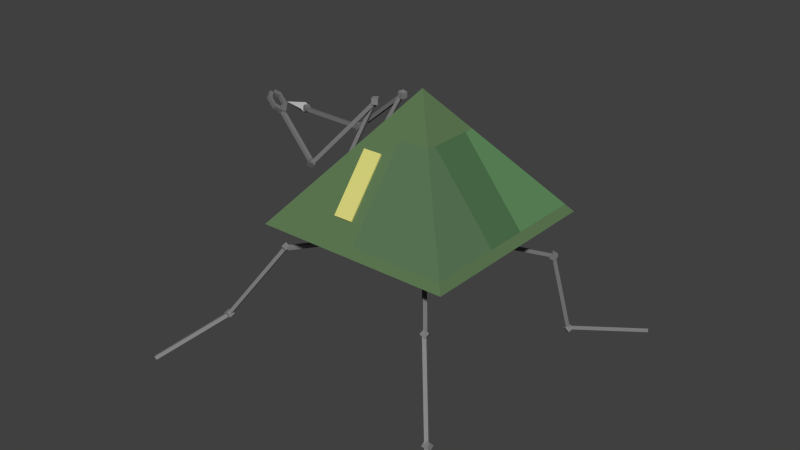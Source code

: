 # Source: bot2.blend  (saved by Blender 2.69.0; exported with 4.5.12 LTS)
import bpy
from mathutils import Matrix  # noqa: F401  (used for matrix-valued properties, if any)

bpy.ops.wm.read_factory_settings(use_empty=True)
scene = bpy.context.scene
scene.name = 'Scene'

# ---- collections
col_collection_1 = bpy.data.collections.new('Collection 1'); scene.collection.children.link(col_collection_1)

# ---- materials (node trees are filled in below, after node groups)
mat_material_026 = bpy.data.materials.new('Material.026')
mat_material_026.alpha_threshold = 0.0
mat_material_026.use_transparent_shadow = False
mat_material_026.diffuse_color = (0.3108, 0.3108, 0.3108, 1.0)
mat_material_026.roughness = 0.5
mat_material_026.line_color = (0.0, 0.0, 0.0, 1.0)
mat_material_040 = bpy.data.materials.new('Material.040')
mat_material_040.alpha_threshold = 0.0
mat_material_040.use_transparent_shadow = False
mat_material_040.diffuse_color = (0.281, 0.281, 0.281, 1.0)
mat_material_040.roughness = 0.5
mat_material_040.line_color = (0.0, 0.0, 0.0, 1.0)
mat_material_041 = bpy.data.materials.new('Material.041')
mat_material_041.alpha_threshold = 0.0
mat_material_041.use_transparent_shadow = False
mat_material_041.diffuse_color = (0.2462, 0.2462, 0.2462, 1.0)
mat_material_041.roughness = 0.5
mat_material_041.line_color = (0.0, 0.0, 0.0, 1.0)
mat_material_034 = bpy.data.materials.new('Material.034')
mat_material_034.alpha_threshold = 0.0
mat_material_034.use_transparent_shadow = False
mat_material_034.diffuse_color = (0.2019, 0.2019, 0.2019, 1.0)
mat_material_034.roughness = 0.5
mat_material_034.line_color = (0.0, 0.0, 0.0, 1.0)
mat_material_035 = bpy.data.materials.new('Material.035')
mat_material_035.alpha_threshold = 0.0
mat_material_035.use_transparent_shadow = False
mat_material_035.diffuse_color = (0.2203, 0.2203, 0.2203, 1.0)
mat_material_035.roughness = 0.5
mat_material_035.line_color = (0.0, 0.0, 0.0, 1.0)
mat_material_036 = bpy.data.materials.new('Material.036')
mat_material_036.alpha_threshold = 0.0
mat_material_036.use_transparent_shadow = False
mat_material_036.diffuse_color = (0.1902, 0.1902, 0.1902, 1.0)
mat_material_036.roughness = 0.5
mat_material_036.line_color = (0.0, 0.0, 0.0, 1.0)
mat_material_037 = bpy.data.materials.new('Material.037')
mat_material_037.alpha_threshold = 0.0
mat_material_037.use_transparent_shadow = False
mat_material_037.diffuse_color = (0.2396, 0.2396, 0.2396, 1.0)
mat_material_037.roughness = 0.5
mat_material_037.line_color = (0.0, 0.0, 0.0, 1.0)
mat_material_038 = bpy.data.materials.new('Material.038')
mat_material_038.alpha_threshold = 0.0
mat_material_038.use_transparent_shadow = False
mat_material_038.diffuse_color = (0.214, 0.214, 0.214, 1.0)
mat_material_038.roughness = 0.5
mat_material_038.line_color = (0.0, 0.0, 0.0, 1.0)
mat_material_039 = bpy.data.materials.new('Material.039')
mat_material_039.alpha_threshold = 0.0
mat_material_039.use_transparent_shadow = False
mat_material_039.diffuse_color = (0.2529, 0.2529, 0.2529, 1.0)
mat_material_039.roughness = 0.5
mat_material_039.line_color = (0.0, 0.0, 0.0, 1.0)
mat_material_046 = bpy.data.materials.new('Material.046')
mat_material_046.alpha_threshold = 0.0
mat_material_046.use_transparent_shadow = False
mat_material_046.diffuse_color = (0.1376, 0.1376, 0.1376, 1.0)
mat_material_046.roughness = 0.5
mat_material_046.line_color = (0.0, 0.0, 0.0, 1.0)
mat_material_047 = bpy.data.materials.new('Material.047')
mat_material_047.alpha_threshold = 0.0
mat_material_047.use_transparent_shadow = False
mat_material_047.diffuse_color = (0.1626, 0.1626, 0.1626, 1.0)
mat_material_047.roughness = 0.5
mat_material_047.line_color = (0.0, 0.0, 0.0, 1.0)
mat_material_048 = bpy.data.materials.new('Material.048')
mat_material_048.alpha_threshold = 0.0
mat_material_048.use_transparent_shadow = False
mat_material_048.diffuse_color = (0.2019, 0.2019, 0.2019, 1.0)
mat_material_048.roughness = 0.5
mat_material_048.line_color = (0.0, 0.0, 0.0, 1.0)
mat_material_049 = bpy.data.materials.new('Material.049')
mat_material_049.alpha_threshold = 0.0
mat_material_049.use_transparent_shadow = False
mat_material_049.diffuse_color = (0.2079, 0.2079, 0.2079, 1.0)
mat_material_049.roughness = 0.5
mat_material_049.line_color = (0.0, 0.0, 0.0, 1.0)
mat_material_050 = bpy.data.materials.new('Material.050')
mat_material_050.alpha_threshold = 0.0
mat_material_050.use_transparent_shadow = False
mat_material_050.diffuse_color = (0.2079, 0.2079, 0.2079, 1.0)
mat_material_050.roughness = 0.5
mat_material_050.line_color = (0.0, 0.0, 0.0, 1.0)
mat_material_051 = bpy.data.materials.new('Material.051')
mat_material_051.alpha_threshold = 0.0
mat_material_051.use_transparent_shadow = False
mat_material_051.diffuse_color = (0.2019, 0.2019, 0.2019, 1.0)
mat_material_051.roughness = 0.5
mat_material_051.line_color = (0.0, 0.0, 0.0, 1.0)
mat_material_042 = bpy.data.materials.new('Material.042')
mat_material_042.alpha_threshold = 0.0
mat_material_042.use_transparent_shadow = False
mat_material_042.diffuse_color = (0.2079, 0.2079, 0.2079, 1.0)
mat_material_042.roughness = 0.5
mat_material_042.line_color = (0.0, 0.0, 0.0, 1.0)
mat_material_043 = bpy.data.materials.new('Material.043')
mat_material_043.alpha_threshold = 0.0
mat_material_043.use_transparent_shadow = False
mat_material_043.diffuse_color = (0.2019, 0.2019, 0.2019, 1.0)
mat_material_043.roughness = 0.5
mat_material_043.line_color = (0.0, 0.0, 0.0, 1.0)
mat_material_044 = bpy.data.materials.new('Material.044')
mat_material_044.alpha_threshold = 0.0
mat_material_044.use_transparent_shadow = False
mat_material_044.diffuse_color = (0.2266, 0.2266, 0.2266, 1.0)
mat_material_044.roughness = 0.5
mat_material_044.line_color = (0.0, 0.0, 0.0, 1.0)
mat_material_045 = bpy.data.materials.new('Material.045')
mat_material_045.alpha_threshold = 0.0
mat_material_045.use_transparent_shadow = False
mat_material_045.diffuse_color = (0.1845, 0.1845, 0.1845, 1.0)
mat_material_045.roughness = 0.5
mat_material_045.line_color = (0.0, 0.0, 0.0, 1.0)
mat_material = bpy.data.materials.new('Material')
mat_material.alpha_threshold = 0.0
mat_material.use_transparent_shadow = False
mat_material.diffuse_color = (0.281, 0.281, 0.281, 1.0)
mat_material.roughness = 0.5
mat_material.line_color = (0.0, 0.0, 0.0, 1.0)
mat_material_029 = bpy.data.materials.new('Material.029')
mat_material_029.alpha_threshold = 0.0
mat_material_029.use_transparent_shadow = False
mat_material_029.diffuse_color = (0.214, 0.214, 0.214, 1.0)
mat_material_029.roughness = 0.5
mat_material_029.line_color = (0.0, 0.0, 0.0, 1.0)
mat_material_030 = bpy.data.materials.new('Material.030')
mat_material_030.alpha_threshold = 0.0
mat_material_030.use_transparent_shadow = False
mat_material_030.diffuse_color = (0.1902, 0.1902, 0.1902, 1.0)
mat_material_030.roughness = 0.5
mat_material_030.line_color = (0.0, 0.0, 0.0, 1.0)
mat_material_031 = bpy.data.materials.new('Material.031')
mat_material_031.alpha_threshold = 0.0
mat_material_031.use_transparent_shadow = False
mat_material_031.diffuse_color = (0.196, 0.196, 0.196, 1.0)
mat_material_031.roughness = 0.5
mat_material_031.line_color = (0.0, 0.0, 0.0, 1.0)
mat_material_032 = bpy.data.materials.new('Material.032')
mat_material_032.alpha_threshold = 0.0
mat_material_032.use_transparent_shadow = False
mat_material_032.diffuse_color = (0.2396, 0.2396, 0.2396, 1.0)
mat_material_032.roughness = 0.5
mat_material_032.line_color = (0.0, 0.0, 0.0, 1.0)
mat_material_033 = bpy.data.materials.new('Material.033')
mat_material_033.alpha_threshold = 0.0
mat_material_033.use_transparent_shadow = False
mat_material_033.diffuse_color = (0.2529, 0.2529, 0.2529, 1.0)
mat_material_033.roughness = 0.5
mat_material_033.line_color = (0.0, 0.0, 0.0, 1.0)
mat_material_001 = bpy.data.materials.new('Material.001')
mat_material_001.alpha_threshold = 0.0
mat_material_001.use_transparent_shadow = False
mat_material_001.diffuse_color = (0.1118, 0.1902, 0.08743, 1.0)
mat_material_001.roughness = 0.5
mat_material_001.line_color = (0.0, 0.0, 0.0, 1.0)
mat_material_052 = bpy.data.materials.new('Material.052')
mat_material_052.alpha_threshold = 0.0
mat_material_052.use_transparent_shadow = False
mat_material_052.diffuse_color = (0.1626, 0.1626, 0.1626, 1.0)
mat_material_052.roughness = 0.5
mat_material_052.line_color = (0.0, 0.0, 0.0, 1.0)
mat_material_053 = bpy.data.materials.new('Material.053')
mat_material_053.alpha_threshold = 0.0
mat_material_053.use_transparent_shadow = False
mat_material_053.diffuse_color = (0.2598, 0.2598, 0.2598, 1.0)
mat_material_053.roughness = 0.5
mat_material_053.line_color = (0.0, 0.0, 0.0, 1.0)
mat_material_054 = bpy.data.materials.new('Material.054')
mat_material_054.alpha_threshold = 0.0
mat_material_054.use_transparent_shadow = False
mat_material_054.diffuse_color = (0.2266, 0.2266, 0.2266, 1.0)
mat_material_054.roughness = 0.5
mat_material_054.line_color = (0.0, 0.0, 0.0, 1.0)
mat_material_055 = bpy.data.materials.new('Material.055')
mat_material_055.alpha_threshold = 0.0
mat_material_055.use_transparent_shadow = False
mat_material_055.diffuse_color = (0.2019, 0.2019, 0.2019, 1.0)
mat_material_055.roughness = 0.5
mat_material_055.line_color = (0.0, 0.0, 0.0, 1.0)
mat_material_056 = bpy.data.materials.new('Material.056')
mat_material_056.alpha_threshold = 0.0
mat_material_056.use_transparent_shadow = False
mat_material_056.diffuse_color = (0.1574, 0.1574, 0.1574, 1.0)
mat_material_056.roughness = 0.5
mat_material_056.line_color = (0.0, 0.0, 0.0, 1.0)
mat_material_057 = bpy.data.materials.new('Material.057')
mat_material_057.alpha_threshold = 0.0
mat_material_057.use_transparent_shadow = False
mat_material_057.diffuse_color = (0.1902, 0.1902, 0.1902, 1.0)
mat_material_057.roughness = 0.5
mat_material_057.line_color = (0.0, 0.0, 0.0, 1.0)
mat_material_058 = bpy.data.materials.new('Material.058')
mat_material_058.alpha_threshold = 0.0
mat_material_058.use_transparent_shadow = False
mat_material_058.diffuse_color = (0.5926, 0.5926, 0.5926, 1.0)
mat_material_058.roughness = 0.5
mat_material_058.line_color = (0.0, 0.0, 0.0, 1.0)
mat_material_002 = bpy.data.materials.new('Material.002')
mat_material_002.alpha_threshold = 0.0
mat_material_002.use_transparent_shadow = False
mat_material_002.diffuse_color = (0.8, 0.1694, 0.149, 1.0)
mat_material_002.roughness = 0.5
mat_material_002.line_color = (0.0, 0.0, 0.0, 1.0)
mat_material_027 = bpy.data.materials.new('Material.027')
mat_material_027.alpha_threshold = 0.0
mat_material_027.use_transparent_shadow = False
mat_material_027.diffuse_color = (0.6982, 0.6705, 0.2076, 1.0)
mat_material_027.roughness = 0.5
mat_material_027.line_color = (0.0, 0.0, 0.0, 1.0)
mat_material_003 = bpy.data.materials.new('Material.003')
mat_material_003.alpha_threshold = 0.0
mat_material_003.use_transparent_shadow = False
mat_material_003.diffuse_color = (0.2724, 0.8329, 1.0, 1.0)
mat_material_003.roughness = 0.5
mat_material_003.line_color = (0.0, 0.0, 0.0, 1.0)
mat_material_028 = bpy.data.materials.new('Material.028')
mat_material_028.alpha_threshold = 0.0
mat_material_028.use_transparent_shadow = False
mat_material_028.diffuse_color = (0.1105, 0.2462, 0.1052, 1.0)
mat_material_028.roughness = 0.5
mat_material_028.line_color = (0.0, 0.0, 0.0, 1.0)
mat_material_017 = bpy.data.materials.new('Material.017')
mat_material_017.alpha_threshold = 0.0
mat_material_017.use_transparent_shadow = False
mat_material_017.diffuse_color = (0.1028, 0.1845, 0.09339, 1.0)
mat_material_017.roughness = 0.5
mat_material_017.line_color = (0.0, 0.0, 0.0, 1.0)
mat_material_025 = bpy.data.materials.new('Material.025')
mat_material_025.alpha_threshold = 0.0
mat_material_025.use_transparent_shadow = False
mat_material_025.diffuse_color = (0.07344, 0.1626, 0.07078, 1.0)
mat_material_025.roughness = 0.5
mat_material_025.line_color = (0.0, 0.0, 0.0, 1.0)

# ---- material node trees

# ---- world
world_world = bpy.data.worlds.new('World'); scene.world = world_world
world_world.color = (0.05088, 0.05088, 0.05088)
world_world.use_sun_shadow = False
world_world.sun_shadow_jitter_overblur = 0.0
world_world.cycles.sampling_method = 'MANUAL'
world_world.cycles.sample_map_resolution = 256

# ---- meshes
me_cylinder_001 = bpy.data.meshes.new('Cylinder.001')
me_cylinder_001.from_pydata([(0.0, 1.0, -0.7268), (0.0, 1.0, 1.273), (0.7071, 0.7071, -0.7268), (0.7071, 0.7071, 1.273), (1.0, -4.371e-08, -0.7268), (1.0, -4.371e-08, 1.273), (0.7071, -0.7071, -0.7268), (0.7071, -0.7071, 1.273), (-8.742e-08, -1.0, -0.7268), (-8.742e-08, -1.0, 1.273), (-0.7071, -0.7071, -0.7268), (-0.7071, -0.7071, 1.273), (-1.0, 1.192e-08, -0.7268), (-1.0, 1.192e-08, 1.273), (-0.7071, 0.7071, -0.7268), (-0.7071, 0.7071, 1.273)], [], [(0, 1, 3, 2), (2, 3, 5, 4), (4, 5, 7, 6), (6, 7, 9, 8), (8, 9, 11, 10), (10, 11, 13, 12), (3, 1, 15, 13, 11, 9, 7, 5), (14, 15, 1, 0), (12, 13, 15, 14), (0, 2, 4, 6, 8, 10, 12, 14)])
me_cylinder_001.materials.append(mat_material_026)
me_cylinder_001.use_remesh_preserve_volume = False
me_cylinder_001.use_remesh_preserve_attributes = False
me_cylinder_001.use_mirror_vertex_groups = False
me_cylinder_001.update()
me_cube_017 = bpy.data.meshes.new('Cube.017')
me_cube_017.from_pydata([(-1.0, -1.0, -1.0), (-1.0, 1.0, -1.0), (1.0, 1.0, -1.0), (1.0, -1.0, -1.0), (-1.0, -1.0, 1.0), (-1.0, 1.0, 1.0), (1.0, 1.0, 1.0), (1.0, -1.0, 1.0)], [], [(4, 5, 1, 0), (5, 6, 2, 1), (6, 7, 3, 2), (7, 4, 0, 3), (0, 1, 2, 3), (7, 6, 5, 4)])
me_cube_017.materials.append(mat_material_040)
me_cube_017.use_remesh_preserve_volume = False
me_cube_017.use_remesh_preserve_attributes = False
me_cube_017.use_mirror_vertex_groups = False
me_cube_017.update()
me_cube = bpy.data.meshes.new('Cube')
me_cube.from_pydata([(-1.268, -1.0, -1.0), (-1.268, 1.0, -1.0), (1.0, 1.0, -1.0), (1.0, -1.0, -1.0), (-1.268, -1.0, 1.0), (-1.268, 1.0, 1.0), (1.0, 1.0, 1.0), (1.0, -1.0, 1.0)], [], [(4, 5, 1, 0), (5, 6, 2, 1), (6, 7, 3, 2), (7, 4, 0, 3), (0, 1, 2, 3), (7, 6, 5, 4)])
me_cube.materials.append(mat_material_041)
me_cube.use_remesh_preserve_volume = False
me_cube.use_remesh_preserve_attributes = False
me_cube.use_mirror_vertex_groups = False
me_cube.update()
me_cube_019 = bpy.data.meshes.new('Cube.019')
me_cube_019.from_pydata([(-1.0, -1.0, -1.0), (-1.0, 1.0, -1.0), (1.0, 1.0, -1.0), (1.0, -1.0, -1.0), (-1.0, -1.0, 1.0), (-1.0, 1.0, 1.0), (1.0, 1.0, 1.0), (1.0, -1.0, 1.0)], [], [(4, 5, 1, 0), (5, 6, 2, 1), (6, 7, 3, 2), (7, 4, 0, 3), (0, 1, 2, 3), (7, 6, 5, 4)])
me_cube_019.materials.append(mat_material_034)
me_cube_019.use_remesh_preserve_volume = False
me_cube_019.use_remesh_preserve_attributes = False
me_cube_019.use_mirror_vertex_groups = False
me_cube_019.update()
me_cube_020 = bpy.data.meshes.new('Cube.020')
me_cube_020.from_pydata([(-1.268, -1.0, -1.0), (-1.268, 1.0, -1.0), (1.0, 1.0, -1.0), (1.0, -1.0, -1.0), (-1.268, -1.0, 1.0), (-1.268, 1.0, 1.0), (1.0, 1.0, 1.0), (1.0, -1.0, 1.0)], [], [(4, 5, 1, 0), (5, 6, 2, 1), (6, 7, 3, 2), (7, 4, 0, 3), (0, 1, 2, 3), (7, 6, 5, 4)])
me_cube_020.materials.append(mat_material_035)
me_cube_020.use_remesh_preserve_volume = False
me_cube_020.use_remesh_preserve_attributes = False
me_cube_020.use_mirror_vertex_groups = False
me_cube_020.update()
me_cube_021 = bpy.data.meshes.new('Cube.021')
me_cube_021.from_pydata([(-1.0, -1.0, -1.0), (-1.0, 1.0, -1.0), (1.0, 1.0, -1.0), (1.0, -1.0, -1.0), (-1.0, -1.0, 1.0), (-1.0, 1.0, 1.0), (1.0, 1.0, 1.0), (1.0, -1.0, 1.0)], [], [(4, 5, 1, 0), (5, 6, 2, 1), (6, 7, 3, 2), (7, 4, 0, 3), (0, 1, 2, 3), (7, 6, 5, 4)])
me_cube_021.materials.append(mat_material_036)
me_cube_021.use_remesh_preserve_volume = False
me_cube_021.use_remesh_preserve_attributes = False
me_cube_021.use_mirror_vertex_groups = False
me_cube_021.update()
me_cube_022 = bpy.data.meshes.new('Cube.022')
me_cube_022.from_pydata([(-0.8123, -1.0, -1.0), (-0.8123, 1.0, -1.0), (1.0, 1.0, -1.0), (1.0, -1.0, -1.0), (-0.8123, -1.0, 1.0), (-0.8123, 1.0, 1.0), (1.0, 1.0, 1.0), (1.0, -1.0, 1.0)], [], [(4, 5, 1, 0), (5, 6, 2, 1), (6, 7, 3, 2), (7, 4, 0, 3), (0, 1, 2, 3), (7, 6, 5, 4)])
me_cube_022.materials.append(mat_material_037)
me_cube_022.use_remesh_preserve_volume = False
me_cube_022.use_remesh_preserve_attributes = False
me_cube_022.use_mirror_vertex_groups = False
me_cube_022.update()
me_cube_024 = bpy.data.meshes.new('Cube.024')
me_cube_024.from_pydata([(-1.0, -1.0, -1.0), (-1.0, 1.0, -1.0), (1.0, 1.0, -1.0), (1.0, -1.0, -1.0), (-1.0, -1.0, 1.0), (-1.0, 1.0, 1.0), (1.0, 1.0, 1.0), (1.0, -1.0, 1.0)], [], [(4, 5, 1, 0), (5, 6, 2, 1), (6, 7, 3, 2), (7, 4, 0, 3), (0, 1, 2, 3), (7, 6, 5, 4)])
me_cube_024.materials.append(mat_material_038)
me_cube_024.use_remesh_preserve_volume = False
me_cube_024.use_remesh_preserve_attributes = False
me_cube_024.use_mirror_vertex_groups = False
me_cube_024.update()
me_cube_023 = bpy.data.meshes.new('Cube.023')
me_cube_023.from_pydata([(-0.8123, -1.0, -1.0), (-0.8123, 1.0, -1.0), (1.0, 1.0, -1.0), (1.0, -1.0, -1.0), (-0.8123, -1.0, 1.0), (-0.8123, 1.0, 1.0), (1.0, 1.0, 1.0), (1.0, -1.0, 1.0)], [], [(4, 5, 1, 0), (5, 6, 2, 1), (6, 7, 3, 2), (7, 4, 0, 3), (0, 1, 2, 3), (7, 6, 5, 4)])
me_cube_023.materials.append(mat_material_039)
me_cube_023.use_remesh_preserve_volume = False
me_cube_023.use_remesh_preserve_attributes = False
me_cube_023.use_mirror_vertex_groups = False
me_cube_023.update()
me_cube_018 = bpy.data.meshes.new('Cube.018')
me_cube_018.from_pydata([(-1.0, -1.0, -1.0), (-1.0, 1.0, -1.0), (1.0, 1.0, -1.0), (1.0, -1.0, -1.0), (-1.0, -1.0, 1.0), (-1.0, 1.0, 1.0), (1.0, 1.0, 1.0), (1.0, -1.0, 1.0)], [], [(4, 5, 1, 0), (5, 6, 2, 1), (6, 7, 3, 2), (7, 4, 0, 3), (0, 1, 2, 3), (7, 6, 5, 4)])
me_cube_018.materials.append(mat_material_046)
me_cube_018.use_remesh_preserve_volume = False
me_cube_018.use_remesh_preserve_attributes = False
me_cube_018.use_mirror_vertex_groups = False
me_cube_018.update()
me_cube_029 = bpy.data.meshes.new('Cube.029')
me_cube_029.from_pydata([(-1.268, -1.0, -1.0), (-1.268, 1.0, -1.0), (1.0, 1.0, -1.0), (1.0, -1.0, -1.0), (-1.268, -1.0, 1.0), (-1.268, 1.0, 1.0), (1.0, 1.0, 1.0), (1.0, -1.0, 1.0)], [], [(4, 5, 1, 0), (5, 6, 2, 1), (6, 7, 3, 2), (7, 4, 0, 3), (0, 1, 2, 3), (7, 6, 5, 4)])
me_cube_029.materials.append(mat_material_047)
me_cube_029.use_remesh_preserve_volume = False
me_cube_029.use_remesh_preserve_attributes = False
me_cube_029.use_mirror_vertex_groups = False
me_cube_029.update()
me_cube_028 = bpy.data.meshes.new('Cube.028')
me_cube_028.from_pydata([(-1.0, -1.0, -1.0), (-1.0, 1.0, -1.0), (1.0, 1.0, -1.0), (1.0, -1.0, -1.0), (-1.0, -1.0, 1.0), (-1.0, 1.0, 1.0), (1.0, 1.0, 1.0), (1.0, -1.0, 1.0)], [], [(4, 5, 1, 0), (5, 6, 2, 1), (6, 7, 3, 2), (7, 4, 0, 3), (0, 1, 2, 3), (7, 6, 5, 4)])
me_cube_028.materials.append(mat_material_048)
me_cube_028.use_remesh_preserve_volume = False
me_cube_028.use_remesh_preserve_attributes = False
me_cube_028.use_mirror_vertex_groups = False
me_cube_028.update()
me_cube_027 = bpy.data.meshes.new('Cube.027')
me_cube_027.from_pydata([(-0.8123, -1.0, -1.0), (-0.8123, 1.0, -1.0), (1.0, 1.0, -1.0), (1.0, -1.0, -1.0), (-0.8123, -1.0, 1.0), (-0.8123, 1.0, 1.0), (1.0, 1.0, 1.0), (1.0, -1.0, 1.0)], [], [(4, 5, 1, 0), (5, 6, 2, 1), (6, 7, 3, 2), (7, 4, 0, 3), (0, 1, 2, 3), (7, 6, 5, 4)])
me_cube_027.materials.append(mat_material_049)
me_cube_027.use_remesh_preserve_volume = False
me_cube_027.use_remesh_preserve_attributes = False
me_cube_027.use_mirror_vertex_groups = False
me_cube_027.update()
me_cube_025 = bpy.data.meshes.new('Cube.025')
me_cube_025.from_pydata([(-1.0, -1.0, -1.0), (-1.0, 1.0, -1.0), (1.0, 1.0, -1.0), (1.0, -1.0, -1.0), (-1.0, -1.0, 1.0), (-1.0, 1.0, 1.0), (1.0, 1.0, 1.0), (1.0, -1.0, 1.0)], [], [(4, 5, 1, 0), (5, 6, 2, 1), (6, 7, 3, 2), (7, 4, 0, 3), (0, 1, 2, 3), (7, 6, 5, 4)])
me_cube_025.materials.append(mat_material_050)
me_cube_025.use_remesh_preserve_volume = False
me_cube_025.use_remesh_preserve_attributes = False
me_cube_025.use_mirror_vertex_groups = False
me_cube_025.update()
me_cube_026 = bpy.data.meshes.new('Cube.026')
me_cube_026.from_pydata([(-0.8123, -1.0, -1.0), (-0.8123, 1.0, -1.0), (1.0, 1.0, -1.0), (1.0, -1.0, -1.0), (-0.8123, -1.0, 1.0), (-0.8123, 1.0, 1.0), (1.0, 1.0, 1.0), (1.0, -1.0, 1.0)], [], [(4, 5, 1, 0), (5, 6, 2, 1), (6, 7, 3, 2), (7, 4, 0, 3), (0, 1, 2, 3), (7, 6, 5, 4)])
me_cube_026.materials.append(mat_material_051)
me_cube_026.use_remesh_preserve_volume = False
me_cube_026.use_remesh_preserve_attributes = False
me_cube_026.use_mirror_vertex_groups = False
me_cube_026.update()
me_cube_001 = bpy.data.meshes.new('Cube.001')
me_cube_001.from_pydata([(-1.0, -1.0, -1.0), (-1.0, 1.0, -1.0), (1.0, 1.0, -1.0), (1.0, -1.0, -1.0), (-1.0, -1.0, 1.0), (-1.0, 1.0, 1.0), (1.0, 1.0, 1.0), (1.0, -1.0, 1.0)], [], [(4, 5, 1, 0), (5, 6, 2, 1), (6, 7, 3, 2), (7, 4, 0, 3), (0, 1, 2, 3), (7, 6, 5, 4)])
me_cube_001.materials.append(mat_material_042)
me_cube_001.use_remesh_preserve_volume = False
me_cube_001.use_remesh_preserve_attributes = False
me_cube_001.use_mirror_vertex_groups = False
me_cube_001.update()
me_cube_003 = bpy.data.meshes.new('Cube.003')
me_cube_003.from_pydata([(-0.8123, -1.0, -1.0), (-0.8123, 1.0, -1.0), (1.0, 1.0, -1.0), (1.0, -1.0, -1.0), (-0.8123, -1.0, 1.0), (-0.8123, 1.0, 1.0), (1.0, 1.0, 1.0), (1.0, -1.0, 1.0)], [], [(4, 5, 1, 0), (5, 6, 2, 1), (6, 7, 3, 2), (7, 4, 0, 3), (0, 1, 2, 3), (7, 6, 5, 4)])
me_cube_003.materials.append(mat_material_043)
me_cube_003.use_remesh_preserve_volume = False
me_cube_003.use_remesh_preserve_attributes = False
me_cube_003.use_mirror_vertex_groups = False
me_cube_003.update()
me_cube_006 = bpy.data.meshes.new('Cube.006')
me_cube_006.from_pydata([(-1.0, -1.0, -1.0), (-1.0, 1.0, -1.0), (1.0, 1.0, -1.0), (1.0, -1.0, -1.0), (-1.0, -1.0, 1.0), (-1.0, 1.0, 1.0), (1.0, 1.0, 1.0), (1.0, -1.0, 1.0)], [], [(4, 5, 1, 0), (5, 6, 2, 1), (6, 7, 3, 2), (7, 4, 0, 3), (0, 1, 2, 3), (7, 6, 5, 4)])
me_cube_006.materials.append(mat_material_044)
me_cube_006.use_remesh_preserve_volume = False
me_cube_006.use_remesh_preserve_attributes = False
me_cube_006.use_mirror_vertex_groups = False
me_cube_006.update()
me_cube_004 = bpy.data.meshes.new('Cube.004')
me_cube_004.from_pydata([(-0.8123, -1.0, -1.0), (-0.8123, 1.0, -1.0), (1.0, 1.0, -1.0), (1.0, -1.0, -1.0), (-0.8123, -1.0, 1.0), (-0.8123, 1.0, 1.0), (1.0, 1.0, 1.0), (1.0, -1.0, 1.0)], [], [(4, 5, 1, 0), (5, 6, 2, 1), (6, 7, 3, 2), (7, 4, 0, 3), (0, 1, 2, 3), (7, 6, 5, 4)])
me_cube_004.materials.append(mat_material_045)
me_cube_004.use_remesh_preserve_volume = False
me_cube_004.use_remesh_preserve_attributes = False
me_cube_004.use_mirror_vertex_groups = False
me_cube_004.update()
me_cube_016 = bpy.data.meshes.new('Cube.016')
me_cube_016.from_pydata([(-1.0, -1.0, -1.0), (-1.0, 1.0, -1.0), (1.0, 1.0, -1.0), (1.0, -1.0, -1.0), (-1.0, -1.0, 1.0), (-1.0, 1.0, 1.0), (1.0, 1.0, 1.0), (1.0, -1.0, 1.0)], [], [(4, 5, 1, 0), (5, 6, 2, 1), (6, 7, 3, 2), (7, 4, 0, 3), (0, 1, 2, 3), (7, 6, 5, 4)])
me_cube_016.materials.append(mat_material)
me_cube_016.use_remesh_preserve_volume = False
me_cube_016.use_remesh_preserve_attributes = False
me_cube_016.use_mirror_vertex_groups = False
me_cube_016.update()
me_cube_015 = bpy.data.meshes.new('Cube.015')
me_cube_015.from_pydata([(-1.268, -1.0, -1.0), (-1.268, 1.0, -1.0), (1.0, 1.0, -1.0), (1.0, -1.0, -1.0), (-1.268, -1.0, 1.0), (-1.268, 1.0, 1.0), (1.0, 1.0, 1.0), (1.0, -1.0, 1.0)], [], [(4, 5, 1, 0), (5, 6, 2, 1), (6, 7, 3, 2), (7, 4, 0, 3), (0, 1, 2, 3), (7, 6, 5, 4)])
me_cube_015.materials.append(mat_material_029)
me_cube_015.use_remesh_preserve_volume = False
me_cube_015.use_remesh_preserve_attributes = False
me_cube_015.use_mirror_vertex_groups = False
me_cube_015.update()
me_cube_014 = bpy.data.meshes.new('Cube.014')
me_cube_014.from_pydata([(-1.0, -1.0, -1.0), (-1.0, 1.0, -1.0), (1.0, 1.0, -1.0), (1.0, -1.0, -1.0), (-1.0, -1.0, 1.0), (-1.0, 1.0, 1.0), (1.0, 1.0, 1.0), (1.0, -1.0, 1.0)], [], [(4, 5, 1, 0), (5, 6, 2, 1), (6, 7, 3, 2), (7, 4, 0, 3), (0, 1, 2, 3), (7, 6, 5, 4)])
me_cube_014.materials.append(mat_material_030)
me_cube_014.use_remesh_preserve_volume = False
me_cube_014.use_remesh_preserve_attributes = False
me_cube_014.use_mirror_vertex_groups = False
me_cube_014.update()
me_cube_013 = bpy.data.meshes.new('Cube.013')
me_cube_013.from_pydata([(-0.8123, -1.0, -1.0), (-0.8123, 1.0, -1.0), (1.0, 1.0, -1.0), (1.0, -1.0, -1.0), (-0.8123, -1.0, 1.0), (-0.8123, 1.0, 1.0), (1.0, 1.0, 1.0), (1.0, -1.0, 1.0)], [], [(4, 5, 1, 0), (5, 6, 2, 1), (6, 7, 3, 2), (7, 4, 0, 3), (0, 1, 2, 3), (7, 6, 5, 4)])
me_cube_013.materials.append(mat_material_031)
me_cube_013.use_remesh_preserve_volume = False
me_cube_013.use_remesh_preserve_attributes = False
me_cube_013.use_mirror_vertex_groups = False
me_cube_013.update()
me_cube_007 = bpy.data.meshes.new('Cube.007')
me_cube_007.from_pydata([(-1.0, -1.0, -1.0), (-1.0, 1.0, -1.0), (1.0, 1.0, -1.0), (1.0, -1.0, -1.0), (-1.0, -1.0, 1.0), (-1.0, 1.0, 1.0), (1.0, 1.0, 1.0), (1.0, -1.0, 1.0)], [], [(4, 5, 1, 0), (5, 6, 2, 1), (6, 7, 3, 2), (7, 4, 0, 3), (0, 1, 2, 3), (7, 6, 5, 4)])
me_cube_007.materials.append(mat_material_032)
me_cube_007.use_remesh_preserve_volume = False
me_cube_007.use_remesh_preserve_attributes = False
me_cube_007.use_mirror_vertex_groups = False
me_cube_007.update()
me_cube_008 = bpy.data.meshes.new('Cube.008')
me_cube_008.from_pydata([(-0.8123, -1.0, -1.0), (-0.8123, 1.0, -1.0), (1.0, 1.0, -1.0), (1.0, -1.0, -1.0), (-0.8123, -1.0, 1.0), (-0.8123, 1.0, 1.0), (1.0, 1.0, 1.0), (1.0, -1.0, 1.0)], [], [(4, 5, 1, 0), (5, 6, 2, 1), (6, 7, 3, 2), (7, 4, 0, 3), (0, 1, 2, 3), (7, 6, 5, 4)])
me_cube_008.materials.append(mat_material_033)
me_cube_008.use_remesh_preserve_volume = False
me_cube_008.use_remesh_preserve_attributes = False
me_cube_008.use_mirror_vertex_groups = False
me_cube_008.update()
me_cube_002 = bpy.data.meshes.new('Cube.002')
me_cube_002.from_pydata([(-0.4622, 0.07381, 1.609), (-0.4622, 0.05219, 1.661), (-0.4622, -3.226e-09, 1.683), (-0.4622, -0.05219, 1.661), (-0.4622, -0.07381, 1.609), (-0.4622, -0.05219, 1.557), (-0.4622, 8.801e-10, 1.535), (-0.4622, 0.05219, 1.557), (-0.5424, -3.226e-09, 1.683), (-0.6606, 8.801e-10, 1.535), (-0.6442, -0.05219, 1.557), (-0.6018, -0.07381, 1.609), (-0.5588, -0.05219, 1.661), (1.0, 1.0, 1.112), (1.0, -1.0, 1.112), (1.192e-07, -0.2124, 1.969), (1.192e-07, 0.2124, 1.969), (0.3125, -0.3125, 1.969), (0.3125, 0.3125, 1.969), (0.2636, -0.2124, 1.19), (0.2636, 0.2124, 1.19), (0.9375, -0.9375, 1.19), (0.9375, 0.9375, 1.19), (1.192e-07, -0.2124, 1.19), (1.192e-07, 0.2124, 1.19), (2.109e-07, 0.1975, 1.112), (2.109e-07, 0.1975, 1.416), (0.1397, 0.1397, 1.112), (0.1397, 0.1397, 1.416), (0.1976, 2.98e-08, 1.112), (0.1976, 2.98e-08, 1.416), (0.1397, -0.1397, 1.112), (0.1397, -0.1397, 1.416), (1.874e-07, -0.1975, 1.112), (1.874e-07, -0.1975, 1.416), (-0.1397, -0.1397, 1.112), (-0.1397, -0.1397, 1.416), (-0.1976, 3.569e-08, 1.112), (-0.1976, 3.569e-08, 1.416), (-0.1397, 0.1397, 1.112), (-0.1397, 0.1397, 1.416), (-0.6442, 0.05219, 1.557), (-0.6018, 0.07381, 1.609), (-0.5588, 0.05219, 1.661), (1.192e-07, 0.2124, 1.617), (1.192e-07, -0.2124, 1.617), (0.2636, 0.2124, 1.47), (0.2636, -0.2124, 1.47), (-1.0, -1.0, 1.112), (0.0, -1.0, 1.112), (0.0, -0.9375, 1.19), (0.0, -0.3125, 1.969), (-0.1251, -0.4273, 1.827), (-0.2822, -0.8044, 1.357), (-0.2821, -0.4266, 1.827), (-0.1253, -0.8039, 1.357), (-0.1251, -0.2003, 1.6), (-0.2822, -0.5774, 1.13), (-0.2821, -0.1997, 1.6), (-0.1253, -0.577, 1.13), (-1.0, 1.0, 1.112), (0.0, -2.384e-06, 2.359), (0.0, 1.0, 1.112), (0.0, 0.9375, 1.19), (0.0, 0.3125, 1.969), (-0.1251, 0.4273, 1.827), (-0.2822, 0.8044, 1.357), (-0.2821, 0.4266, 1.827), (-0.1253, 0.8039, 1.357), (-0.1251, 0.2003, 1.6), (-0.2822, 0.5774, 1.13), (-0.2821, 0.1997, 1.6), (-0.1253, 0.577, 1.13)], [], [(2, 3, 12, 8), (3, 4, 11, 12), (4, 5, 10, 11), (5, 6, 9, 10), (0, 7, 6, 5, 4, 3, 2, 1), (21, 14, 13, 22), (17, 15, 16, 18), (16, 15, 45, 44), (20, 19, 21, 22), (25, 27, 28, 26), (27, 29, 30, 28), (29, 31, 32, 30), (31, 33, 34, 32), (33, 35, 36, 34), (35, 37, 38, 36), (28, 30, 32, 34, 36, 38, 40, 26), (39, 25, 26, 40), (37, 39, 40, 38), (14, 31, 29, 27, 13), (2, 8, 43, 1), (1, 43, 42, 0), (0, 42, 41, 7), (7, 41, 9, 6), (45, 47, 46, 44), (24, 44, 46, 20), (45, 23, 19, 47), (46, 47, 19, 20), (54, 48, 53), (49, 55, 53, 48), (49, 50, 55), (50, 51, 52, 55), (14, 21, 50, 49), (19, 23, 50, 21), (17, 51, 15), (49, 33, 31, 14), (48, 35, 33, 49), (23, 45, 15, 51, 50), (55, 59, 57, 53), (54, 58, 56, 52), (56, 58, 57, 59), (53, 57, 58, 54), (55, 52, 56, 59), (64, 65, 67, 61), (60, 61, 67), (67, 66, 60), (62, 60, 66, 68), (62, 68, 63), (63, 68, 65, 64), (68, 66, 70, 72), (67, 65, 69, 71), (69, 72, 70, 71), (66, 67, 71, 70), (68, 72, 69, 65), (22, 13, 62, 63), (24, 63, 64, 16, 44), (63, 24, 20, 22), (13, 27, 25, 62), (62, 25, 39, 60), (18, 16, 64), (51, 61, 54, 52), (48, 54, 61), (61, 18, 64), (10, 9, 41, 60, 48), (17, 61, 51), (61, 17, 18), (60, 39, 37, 35, 48), (10, 48, 61, 12, 11), (8, 12, 61), (8, 61, 43), (61, 60, 41, 42, 43)])
me_cube_002.materials.append(mat_material_001)
me_cube_002.use_remesh_preserve_volume = False
me_cube_002.use_remesh_preserve_attributes = False
me_cube_002.use_mirror_vertex_groups = False
me_cube_002.update()
me_cube_041 = bpy.data.meshes.new('Cube.041')
me_cube_041.from_pydata([(-1.0, -1.0, -1.0), (-1.0, 1.0, -1.0), (1.0, 1.0, -1.0), (1.0, -1.0, -1.0), (-1.0, -1.0, 1.0), (-1.0, 1.0, 1.0), (1.0, 1.0, 1.0), (1.0, -1.0, 1.0)], [], [(4, 5, 1, 0), (5, 6, 2, 1), (6, 7, 3, 2), (7, 4, 0, 3), (0, 1, 2, 3), (7, 6, 5, 4)])
me_cube_041.materials.append(mat_material_052)
me_cube_041.use_remesh_preserve_volume = False
me_cube_041.use_remesh_preserve_attributes = False
me_cube_041.use_mirror_vertex_groups = False
me_cube_041.update()
me_cube_040 = bpy.data.meshes.new('Cube.040')
me_cube_040.from_pydata([(-1.268, -1.0, -1.0), (-1.268, 1.0, -1.0), (1.0, 1.0, -1.0), (1.0, -1.0, -1.0), (-1.268, -1.0, 1.0), (-1.268, 1.0, 1.0), (1.0, 1.0, 1.0), (1.0, -1.0, 1.0)], [], [(4, 5, 1, 0), (5, 6, 2, 1), (6, 7, 3, 2), (7, 4, 0, 3), (0, 1, 2, 3), (7, 6, 5, 4)])
me_cube_040.materials.append(mat_material_053)
me_cube_040.use_remesh_preserve_volume = False
me_cube_040.use_remesh_preserve_attributes = False
me_cube_040.use_mirror_vertex_groups = False
me_cube_040.update()
me_cube_039 = bpy.data.meshes.new('Cube.039')
me_cube_039.from_pydata([(-1.0, -1.0, -1.0), (-1.0, 1.0, -1.0), (1.0, 1.0, -1.0), (1.0, -1.0, -1.0), (-1.0, -1.0, 1.0), (-1.0, 1.0, 1.0), (1.0, 1.0, 1.0), (1.0, -1.0, 1.0)], [], [(4, 5, 1, 0), (5, 6, 2, 1), (6, 7, 3, 2), (7, 4, 0, 3), (0, 1, 2, 3), (7, 6, 5, 4)])
me_cube_039.materials.append(mat_material_054)
me_cube_039.use_remesh_preserve_volume = False
me_cube_039.use_remesh_preserve_attributes = False
me_cube_039.use_mirror_vertex_groups = False
me_cube_039.update()
me_cube_038 = bpy.data.meshes.new('Cube.038')
me_cube_038.from_pydata([(-0.8123, -1.0, -1.0), (-0.8123, 1.0, -1.0), (1.0, 1.0, -1.0), (1.0, -1.0, -1.0), (-0.8123, -1.0, 1.0), (-0.8123, 1.0, 1.0), (1.0, 1.0, 1.0), (1.0, -1.0, 1.0)], [], [(4, 5, 1, 0), (5, 6, 2, 1), (6, 7, 3, 2), (7, 4, 0, 3), (0, 1, 2, 3), (7, 6, 5, 4)])
me_cube_038.materials.append(mat_material_055)
me_cube_038.use_remesh_preserve_volume = False
me_cube_038.use_remesh_preserve_attributes = False
me_cube_038.use_mirror_vertex_groups = False
me_cube_038.update()
me_cube_036 = bpy.data.meshes.new('Cube.036')
me_cube_036.from_pydata([(-1.0, -1.0, -1.0), (-1.0, 1.0, -1.0), (1.0, 1.0, -1.0), (1.0, -1.0, -1.0), (-1.0, -1.0, 1.0), (-1.0, 1.0, 1.0), (1.0, 1.0, 1.0), (1.0, -1.0, 1.0)], [], [(4, 5, 1, 0), (5, 6, 2, 1), (6, 7, 3, 2), (7, 4, 0, 3), (0, 1, 2, 3), (7, 6, 5, 4)])
me_cube_036.materials.append(mat_material_056)
me_cube_036.use_remesh_preserve_volume = False
me_cube_036.use_remesh_preserve_attributes = False
me_cube_036.use_mirror_vertex_groups = False
me_cube_036.update()
me_cube_037 = bpy.data.meshes.new('Cube.037')
me_cube_037.from_pydata([(-0.8123, -1.0, -1.0), (-0.8123, 1.0, -1.0), (1.0, 1.0, -1.0), (1.0, -1.0, -1.0), (-0.8123, -1.0, 1.0), (-0.8123, 1.0, 1.0), (1.0, 1.0, 1.0), (1.0, -1.0, 1.0)], [], [(4, 5, 1, 0), (5, 6, 2, 1), (6, 7, 3, 2), (7, 4, 0, 3), (0, 1, 2, 3), (7, 6, 5, 4)])
me_cube_037.materials.append(mat_material_057)
me_cube_037.use_remesh_preserve_volume = False
me_cube_037.use_remesh_preserve_attributes = False
me_cube_037.use_mirror_vertex_groups = False
me_cube_037.update()
me_cube_042 = bpy.data.meshes.new('Cube.042')
me_cube_042.from_pydata([(-1.0, -1.0, -1.0), (-1.0, 1.0, -1.0), (1.0, 1.0, -1.0), (1.0, -1.0, -1.0), (-1.0, -1.0, 1.0), (-1.0, 1.0, 1.0), (1.0, 1.0, 1.0), (1.0, -1.0, 1.0)], [], [(4, 5, 1, 0), (5, 6, 2, 1), (6, 7, 3, 2), (7, 4, 0, 3), (0, 1, 2, 3), (7, 6, 5, 4)])
me_cube_042.materials.append(mat_material_056)
me_cube_042.use_remesh_preserve_volume = False
me_cube_042.use_remesh_preserve_attributes = False
me_cube_042.use_mirror_vertex_groups = False
me_cube_042.update()
me_cone_001 = bpy.data.meshes.new('Cone.001')
me_cone_001.from_pydata([(-1.519e-07, 0.3033, -0.7902), (0.3033, -2.1e-08, -0.7902), (-1.784e-07, -0.3033, -0.7902), (0.0, 0.0, 1.0), (-0.3033, -4.129e-09, -0.7902)], [], [(2, 3, 4), (0, 3, 1), (4, 3, 0), (1, 3, 2), (0, 1, 2, 4)])
me_cone_001.materials.append(mat_material_058)
me_cone_001.use_remesh_preserve_volume = False
me_cone_001.use_remesh_preserve_attributes = False
me_cone_001.use_mirror_vertex_groups = False
me_cone_001.update()
me_cube_030 = bpy.data.meshes.new('Cube.030')
me_cube_030.from_pydata([(-1.0, -1.0, -1.0), (-1.0, 1.0, -1.0), (1.0, 1.0, -1.0), (1.0, -1.0, -1.0), (-1.0, -1.0, 1.0), (-1.0, 1.0, 1.0), (1.0, 1.0, 1.0), (1.0, -1.0, 1.0)], [], [(4, 5, 1, 0), (5, 6, 2, 1), (6, 7, 3, 2), (7, 4, 0, 3), (0, 1, 2, 3), (7, 6, 5, 4)])
me_cube_030.materials.append(mat_material_052)
me_cube_030.use_remesh_preserve_volume = False
me_cube_030.use_remesh_preserve_attributes = False
me_cube_030.use_mirror_vertex_groups = False
me_cube_030.update()
me_cube_031 = bpy.data.meshes.new('Cube.031')
me_cube_031.from_pydata([(-1.268, -1.0, -1.0), (-1.268, 1.0, -1.0), (1.0, 1.0, -1.0), (1.0, -1.0, -1.0), (-1.268, -1.0, 1.0), (-1.268, 1.0, 1.0), (1.0, 1.0, 1.0), (1.0, -1.0, 1.0)], [], [(4, 5, 1, 0), (5, 6, 2, 1), (6, 7, 3, 2), (7, 4, 0, 3), (0, 1, 2, 3), (7, 6, 5, 4)])
me_cube_031.materials.append(mat_material_053)
me_cube_031.use_remesh_preserve_volume = False
me_cube_031.use_remesh_preserve_attributes = False
me_cube_031.use_mirror_vertex_groups = False
me_cube_031.update()
me_cube_032 = bpy.data.meshes.new('Cube.032')
me_cube_032.from_pydata([(-1.0, -1.0, -1.0), (-1.0, 1.0, -1.0), (1.0, 1.0, -1.0), (1.0, -1.0, -1.0), (-1.0, -1.0, 1.0), (-1.0, 1.0, 1.0), (1.0, 1.0, 1.0), (1.0, -1.0, 1.0)], [], [(4, 5, 1, 0), (5, 6, 2, 1), (6, 7, 3, 2), (7, 4, 0, 3), (0, 1, 2, 3), (7, 6, 5, 4)])
me_cube_032.materials.append(mat_material_054)
me_cube_032.use_remesh_preserve_volume = False
me_cube_032.use_remesh_preserve_attributes = False
me_cube_032.use_mirror_vertex_groups = False
me_cube_032.update()
me_cube_033 = bpy.data.meshes.new('Cube.033')
me_cube_033.from_pydata([(-0.8123, -1.0, -1.0), (-0.8123, 1.0, -1.0), (1.0, 1.0, -1.0), (1.0, -1.0, -1.0), (-0.8123, -1.0, 1.0), (-0.8123, 1.0, 1.0), (1.0, 1.0, 1.0), (1.0, -1.0, 1.0)], [], [(4, 5, 1, 0), (5, 6, 2, 1), (6, 7, 3, 2), (7, 4, 0, 3), (0, 1, 2, 3), (7, 6, 5, 4)])
me_cube_033.materials.append(mat_material_055)
me_cube_033.use_remesh_preserve_volume = False
me_cube_033.use_remesh_preserve_attributes = False
me_cube_033.use_mirror_vertex_groups = False
me_cube_033.update()
me_cube_035 = bpy.data.meshes.new('Cube.035')
me_cube_035.from_pydata([(-1.0, -1.0, -1.0), (-1.0, 1.0, -1.0), (1.0, 1.0, -1.0), (1.0, -1.0, -1.0), (-1.0, -1.0, 1.0), (-1.0, 1.0, 1.0), (1.0, 1.0, 1.0), (1.0, -1.0, 1.0)], [], [(4, 5, 1, 0), (5, 6, 2, 1), (6, 7, 3, 2), (7, 4, 0, 3), (0, 1, 2, 3), (7, 6, 5, 4)])
me_cube_035.materials.append(mat_material_056)
me_cube_035.use_remesh_preserve_volume = False
me_cube_035.use_remesh_preserve_attributes = False
me_cube_035.use_mirror_vertex_groups = False
me_cube_035.update()
me_cube_034 = bpy.data.meshes.new('Cube.034')
me_cube_034.from_pydata([(-0.1308, -1.0, -1.0), (-0.1308, 1.0, -1.0), (1.0, 1.0, -1.0), (1.0, -1.0, -1.0), (-0.1308, -1.0, 1.0), (-0.1308, 1.0, 1.0), (1.0, 1.0, 1.0), (1.0, -1.0, 1.0)], [], [(4, 5, 1, 0), (5, 6, 2, 1), (6, 7, 3, 2), (7, 4, 0, 3), (0, 1, 2, 3), (7, 6, 5, 4)])
me_cube_034.materials.append(mat_material_057)
me_cube_034.use_remesh_preserve_volume = False
me_cube_034.use_remesh_preserve_attributes = False
me_cube_034.use_mirror_vertex_groups = False
me_cube_034.update()
me_cube_043 = bpy.data.meshes.new('Cube.043')
me_cube_043.from_pydata([(-1.0, -1.0, -1.0), (-1.0, 1.0, -1.0), (1.0, 1.0, -1.0), (1.0, -1.0, -1.0), (-1.0, -1.0, 1.0), (-1.0, 1.0, 1.0), (1.0, 1.0, 1.0), (1.0, -1.0, 1.0)], [], [(4, 5, 1, 0), (5, 6, 2, 1), (6, 7, 3, 2), (7, 4, 0, 3), (0, 1, 2, 3), (7, 6, 5, 4)])
me_cube_043.materials.append(mat_material_056)
me_cube_043.use_remesh_preserve_volume = False
me_cube_043.use_remesh_preserve_attributes = False
me_cube_043.use_mirror_vertex_groups = False
me_cube_043.update()
me_cube_045 = bpy.data.meshes.new('Cube.045')
me_cube_045.from_pydata([(-0.2027, 0.4874, -0.6868), (-2.882, 0.4874, -0.6868), (-2.882, -0.8861, -0.6868), (-0.2027, -0.8861, -0.6868), (-0.2027, 0.4874, 0.6868), (-2.882, 0.4874, 0.6868), (-2.882, -0.8861, 0.6868), (-0.2027, -0.8861, 0.6868), (-4.397, 4.257, -0.6868), (-4.397, 2.003, -0.6868), (-5.771, 2.003, -0.6868), (-5.771, 4.257, -0.6868), (-4.397, 4.257, 0.6868), (-4.397, 2.003, 0.6868), (-5.771, 2.003, 0.6868), (-5.771, 4.257, 0.6868)], [], [(4, 0, 1, 5), (1, 9, 13, 5), (6, 2, 3, 7), (7, 3, 0, 4), (0, 3, 2, 1), (7, 4, 5, 6), (12, 13, 9, 8), (6, 5, 13, 14), (14, 15, 11, 10), (15, 12, 8, 11), (8, 9, 10, 11), (15, 14, 13, 12), (2, 6, 14, 10), (1, 2, 10, 9)])
me_cube_045.materials.append(mat_material_056)
me_cube_045.use_remesh_preserve_volume = False
me_cube_045.use_remesh_preserve_attributes = False
me_cube_045.use_mirror_vertex_groups = False
me_cube_045.update()
me_cube_044 = bpy.data.meshes.new('Cube.044')
me_cube_044.from_pydata([(-0.6047, 0.08541, -0.6868), (-0.6047, 2.765, -0.6868), (0.7688, 2.765, -0.6868), (0.7688, 0.08541, -0.6868), (-0.6047, 0.08541, 0.6868), (-0.6047, 2.765, 0.6868), (0.7688, 2.765, 0.6868), (0.7688, 0.08541, 0.6868), (-4.414, 4.28, -0.6868), (-2.12, 4.28, -0.6868), (-2.12, 5.653, -0.6868), (-4.414, 5.653, -0.6868), (-4.414, 4.28, 0.6868), (-2.12, 4.28, 0.6868), (-2.12, 5.653, 0.6868), (-4.414, 5.653, 0.6868)], [], [(4, 5, 1, 0), (1, 5, 13, 9), (6, 7, 3, 2), (7, 4, 0, 3), (0, 1, 2, 3), (7, 6, 5, 4), (12, 8, 9, 13), (6, 14, 13, 5), (14, 10, 11, 15), (15, 11, 8, 12), (8, 11, 10, 9), (15, 12, 13, 14), (2, 10, 14, 6), (1, 9, 10, 2)])
me_cube_044.materials.append(mat_material_056)
me_cube_044.use_remesh_preserve_volume = False
me_cube_044.use_remesh_preserve_attributes = False
me_cube_044.use_mirror_vertex_groups = False
me_cube_044.update()
me_sphere_005 = bpy.data.meshes.new('Sphere.005')
me_sphere_005.from_pydata([(2.385, 0.3133, -3.187), (2.303, 0.4565, -3.414), (2.653, 0.3133, -3.187), (2.736, 0.4565, -3.414), (2.787, 0.0816, -3.187), (2.952, 0.0816, -3.414), (2.653, -0.1501, -3.187), (2.736, -0.2933, -3.414), (2.519, 0.0816, -3.1), (2.385, -0.1501, -3.187), (2.303, -0.2933, -3.414), (2.252, 0.0816, -3.187), (2.086, 0.0816, -3.414)], [], [(1, 0, 2, 3), (3, 2, 4, 5), (5, 4, 6, 7), (7, 6, 9, 10), (10, 9, 11, 12), (12, 11, 0, 1), (11, 8, 0), (0, 8, 2), (2, 8, 4), (4, 8, 6), (6, 8, 9), (9, 8, 11)])
me_sphere_005.materials.append(mat_material_002)
me_sphere_005.use_remesh_preserve_volume = False
me_sphere_005.use_remesh_preserve_attributes = False
me_sphere_005.use_mirror_vertex_groups = False
me_sphere_005.update()
me_cube_010 = bpy.data.meshes.new('Cube.010')
me_cube_010.from_pydata([(-0.1261, -0.4345, 1.827), (-0.2812, -0.8068, 1.364), (-0.2811, -0.4339, 1.827), (-0.1263, -0.8063, 1.364), (-0.1261, -0.2042, 1.598), (-0.2812, -0.5765, 1.135), (-0.2811, -0.2036, 1.598), (-0.1263, -0.576, 1.135), (-0.1061, -0.4209, 1.844), (-0.3013, -0.8205, 1.347), (-0.3011, -0.4202, 1.845), (-0.1062, -0.82, 1.347), (-0.1061, -0.4308, 1.856), (-0.3013, -0.8304, 1.358), (-0.3011, -0.4301, 1.856), (-0.1062, -0.8299, 1.358)], [], [(3, 1, 5, 7), (2, 0, 4, 6), (4, 7, 5, 6), (1, 2, 6, 5), (3, 7, 4, 0), (3, 0, 8, 11), (1, 3, 11, 9), (0, 2, 10, 8), (2, 1, 9, 10), (9, 11, 15, 13), (8, 10, 14, 12), (10, 9, 13, 14), (11, 8, 12, 15), (13, 15, 12, 14)])
me_cube_010.materials.append(mat_material_027)
me_cube_010.use_remesh_preserve_volume = False
me_cube_010.use_remesh_preserve_attributes = False
me_cube_010.use_mirror_vertex_groups = False
me_cube_010.update()
me_cube_012 = bpy.data.meshes.new('Cube.012')
me_cube_012.from_pydata([(-0.1261, -0.4345, 1.827), (-0.2812, -0.8068, 1.364), (-0.2811, -0.4339, 1.827), (-0.1263, -0.8063, 1.364), (-0.1261, -0.2042, 1.598), (-0.2812, -0.5765, 1.135), (-0.2811, -0.2036, 1.598), (-0.1263, -0.576, 1.135), (-0.1061, -0.4209, 1.844), (-0.3013, -0.8205, 1.347), (-0.3011, -0.4202, 1.845), (-0.1062, -0.82, 1.347), (-0.1061, -0.4308, 1.856), (-0.3013, -0.8304, 1.358), (-0.3011, -0.4301, 1.856), (-0.1062, -0.8299, 1.358)], [], [(3, 1, 5, 7), (2, 0, 4, 6), (4, 7, 5, 6), (1, 2, 6, 5), (3, 7, 4, 0), (3, 0, 8, 11), (1, 3, 11, 9), (0, 2, 10, 8), (2, 1, 9, 10), (9, 11, 15, 13), (8, 10, 14, 12), (10, 9, 13, 14), (11, 8, 12, 15), (13, 15, 12, 14)])
_uv = me_cube_012.uv_layers.new(name='UVMap')
_uv.uv.foreach_set('vector', [0.9011, 0.1219, 0.7032, 0.1212, 0.7032, 0.4155, 0.9011, 0.4161, 0.7033, 0.5976, 0.9012, 0.5968, 0.9012, 0.891, 0.7033, 0.8918, 0.9012, 0.6387, 0.9011, 0.04656, 0.7032, 0.04651, 0.7033, 0.6388, 0.03178, 0.3392, 0.5081, 0.9315, 0.8023, 0.6388, 0.326, 0.04651, 0.0324, 0.3392, 0.3266, 0.04656, 0.8015, 0.6387, 0.5073, 0.9314, 0.9011, 0.3392, 0.9012, 0.9314, 0.9269, 0.9531, 0.9267, 0.3175, 0.7032, 0.3392, 0.9011, 0.3392, 0.9267, 0.3175, 0.6775, 0.3174, 0.9012, 0.9314, 0.7033, 0.9315, 0.6778, 0.9532, 0.9269, 0.9531, 0.7033, 0.9315, 0.7032, 0.3392, 0.6775, 0.3174, 0.6778, 0.9532, 0.6775, 0.3174, 0.9267, 0.3175, 0.9267, 0.3317, 0.6775, 0.3317, 0.9269, 0.9531, 0.6778, 0.9532, 0.6778, 0.9675, 0.9269, 0.9673, 0.5256, 0.9532, 0.01429, 0.3174, 0.001602, 0.3317, 0.5129, 0.9675, 0.01496, 0.3175, 0.5247, 0.9531, 0.5121, 0.9673, 0.002265, 0.3317, 0.6775, 0.3317, 0.9267, 0.3317, 0.9269, 0.9673, 0.6778, 0.9675])
me_cube_012.materials.append(mat_material_003)
me_cube_012.use_remesh_preserve_volume = False
me_cube_012.use_remesh_preserve_attributes = False
me_cube_012.use_mirror_vertex_groups = False
me_cube_012.update()
me_cube_011 = bpy.data.meshes.new('Cube.011')
me_cube_011.from_pydata([(0.3125, -0.2139, 1.969), (0.9367, -0.2139, 1.19), (0.0, -0.9375, 1.19), (0.0, -0.3125, 1.969), (0.3125, -0.3125, 1.969), (0.9375, -0.9375, 1.19), (0.0, -0.9215, 1.19), (0.0, -0.2965, 1.969), (0.2963, -0.2965, 1.969), (0.9213, -0.9212, 1.19), (0.2963, -0.2139, 1.969), (0.9205, -0.2139, 1.19), (0.1344, -0.2321, 1.27), (0.1344, -0.8614, 1.27), (0.002422, -0.8614, 1.27), (0.002422, -0.2321, 1.27), (0.1344, -0.2321, 1.193), (0.1344, -0.9246, 1.193), (0.002422, -0.9246, 1.193), (0.002422, -0.2321, 1.193), (0.134, 0.0, 1.941), (0.134, -0.3216, 1.941), (0.002023, -0.3216, 1.941), (0.002023, 0.0, 1.941), (0.134, 0.0, 1.865), (0.134, -0.3848, 1.865), (0.002023, -0.3848, 1.865), (0.002023, 0.0, 1.865), (0.06048, -0.6204, 1.445), (0.357, -0.6204, 1.445), (0.06048, -0.5757, 1.427), (0.357, -0.5757, 1.427), (0.06048, -0.5571, 1.382), (0.357, -0.5571, 1.382), (0.357, -0.6651, 1.427), (0.06048, -0.6651, 1.427), (0.357, -0.6836, 1.382), (0.06048, -0.6836, 1.382), (0.357, -0.6651, 1.337), (0.06048, -0.6651, 1.337), (0.357, -0.6204, 1.319), (0.06048, -0.6204, 1.319), (0.357, -0.5757, 1.337), (0.06048, -0.5757, 1.337), (0.2039, -0.8051, 1.339), (0.2039, -0.6487, 1.209), (0.5556, -0.6487, 1.209), (0.5556, -0.8051, 1.339), (0.2039, -0.6555, 1.524), (0.2039, -0.5009, 1.396), (0.5556, -0.5009, 1.396), (0.5556, -0.6555, 1.524), (0.06048, -0.3386, 1.792), (0.357, -0.3386, 1.792), (0.06048, -0.2938, 1.773), (0.357, -0.2938, 1.773), (0.06048, -0.2753, 1.728), (0.357, -0.2753, 1.728), (0.357, -0.3833, 1.773), (0.06048, -0.3833, 1.773), (0.357, -0.4018, 1.728), (0.06048, -0.4018, 1.728), (0.357, -0.3833, 1.684), (0.06048, -0.3833, 1.684), (0.357, -0.3386, 1.665), (0.06048, -0.3386, 1.665), (0.357, -0.2938, 1.684), (0.06048, -0.2938, 1.684), (0.2039, -0.5311, 1.679), (0.2039, -0.3758, 1.55), (0.3706, -0.3758, 1.55), (0.3706, -0.5311, 1.679), (0.2039, -0.375, 1.872), (0.2039, -0.2175, 1.741), (0.3706, -0.2175, 1.741), (0.3706, -0.375, 1.872)], [], [(2, 5, 4, 3), (10, 11, 9, 8), (6, 7, 8, 9), (5, 4, 8, 9), (1, 5, 9, 11), (0, 1, 11, 10), (5, 1, 0, 4), (4, 0, 10, 8), (2, 3, 7, 6), (3, 4, 8, 7), (6, 9, 5, 2), (16, 12, 13, 17), (18, 14, 15, 19), (19, 15, 12, 16), (12, 15, 14, 13), (19, 16, 17, 18), (24, 20, 21, 25), (26, 22, 23, 27), (27, 23, 20, 24), (20, 23, 22, 21), (27, 24, 25, 26), (31, 30, 28, 29), (33, 32, 30, 31), (29, 28, 35, 34), (34, 35, 37, 36), (36, 37, 39, 38), (38, 39, 41, 40), (42, 43, 32, 33), (48, 49, 45, 44), (40, 41, 43, 42), (28, 30, 32, 43, 41, 39, 37, 35), (49, 50, 46, 45), (50, 51, 47, 46), (44, 45, 46, 47), (51, 50, 49, 48), (55, 54, 52, 53), (57, 56, 54, 55), (53, 52, 59, 58), (58, 59, 61, 60), (60, 61, 63, 62), (62, 63, 65, 64), (66, 67, 56, 57), (72, 73, 69, 68), (64, 65, 67, 66), (52, 54, 56, 67, 65, 63, 61, 59), (73, 74, 70, 69), (74, 75, 71, 70), (68, 69, 70, 71), (75, 74, 73, 72)])
me_cube_011.materials.append(mat_material_028)
me_cube_011.use_remesh_preserve_volume = False
me_cube_011.use_remesh_preserve_attributes = False
me_cube_011.use_mirror_vertex_groups = False
me_cube_011.update()
me_cube_005 = bpy.data.meshes.new('Cube.005')
me_cube_005.from_pydata([(0.3125, -0.2127, 1.969), (0.9367, -0.2127, 1.19), (0.0, -0.9375, 1.19), (0.0, -0.3125, 1.969), (0.3125, -0.3125, 1.969), (0.9375, -0.9375, 1.19), (0.0, -0.9215, 1.19), (0.0, -0.2965, 1.969), (0.2963, -0.2965, 1.969), (0.9213, -0.9212, 1.19), (0.2963, -0.2127, 1.969), (0.9205, -0.2127, 1.19), (0.1344, -0.2321, 1.27), (0.1344, -0.8614, 1.27), (0.002422, -0.8614, 1.27), (0.002422, -0.2321, 1.27), (0.1344, -0.2321, 1.193), (0.1344, -0.9246, 1.193), (0.002422, -0.9246, 1.193), (0.002422, -0.2321, 1.193), (0.134, 0.0, 1.941), (0.134, -0.3216, 1.941), (0.002023, -0.3216, 1.941), (0.002023, 0.0, 1.941), (0.134, 0.0, 1.865), (0.134, -0.3848, 1.865), (0.002023, -0.3848, 1.865), (0.002023, 0.0, 1.865), (0.06048, -0.6204, 1.445), (0.357, -0.6204, 1.445), (0.06048, -0.5757, 1.427), (0.357, -0.5757, 1.427), (0.06048, -0.5571, 1.382), (0.357, -0.5571, 1.382), (0.357, -0.6651, 1.427), (0.06048, -0.6651, 1.427), (0.357, -0.6836, 1.382), (0.06048, -0.6836, 1.382), (0.357, -0.6651, 1.337), (0.06048, -0.6651, 1.337), (0.357, -0.6204, 1.319), (0.06048, -0.6204, 1.319), (0.357, -0.5757, 1.337), (0.06048, -0.5757, 1.337), (0.2039, -0.8051, 1.339), (0.2039, -0.6487, 1.209), (0.5556, -0.6487, 1.209), (0.5556, -0.8051, 1.339), (0.2039, -0.6555, 1.524), (0.2039, -0.5009, 1.396), (0.5556, -0.5009, 1.396), (0.5556, -0.6555, 1.524), (0.06048, -0.3386, 1.792), (0.357, -0.3386, 1.792), (0.06048, -0.2938, 1.773), (0.357, -0.2938, 1.773), (0.06048, -0.2753, 1.728), (0.357, -0.2753, 1.728), (0.357, -0.3833, 1.773), (0.06048, -0.3833, 1.773), (0.357, -0.4018, 1.728), (0.06048, -0.4018, 1.728), (0.357, -0.3833, 1.684), (0.06048, -0.3833, 1.684), (0.357, -0.3386, 1.665), (0.06048, -0.3386, 1.665), (0.357, -0.2938, 1.684), (0.06048, -0.2938, 1.684), (0.2039, -0.5311, 1.679), (0.2039, -0.3758, 1.55), (0.3706, -0.3758, 1.55), (0.3706, -0.5311, 1.679), (0.2039, -0.375, 1.872), (0.2039, -0.2175, 1.741), (0.3706, -0.2175, 1.741), (0.3706, -0.375, 1.872)], [], [(2, 5, 4, 3), (10, 11, 9, 8), (6, 7, 8, 9), (5, 4, 8, 9), (1, 5, 9, 11), (0, 1, 11, 10), (5, 1, 0, 4), (4, 0, 10, 8), (2, 3, 7, 6), (3, 4, 8, 7), (6, 9, 5, 2), (16, 12, 13, 17), (18, 14, 15, 19), (19, 15, 12, 16), (12, 15, 14, 13), (19, 16, 17, 18), (24, 20, 21, 25), (26, 22, 23, 27), (27, 23, 20, 24), (20, 23, 22, 21), (27, 24, 25, 26), (31, 30, 28, 29), (33, 32, 30, 31), (29, 28, 35, 34), (34, 35, 37, 36), (36, 37, 39, 38), (38, 39, 41, 40), (42, 43, 32, 33), (48, 49, 45, 44), (40, 41, 43, 42), (28, 30, 32, 43, 41, 39, 37, 35), (49, 50, 46, 45), (50, 51, 47, 46), (44, 45, 46, 47), (51, 50, 49, 48), (55, 54, 52, 53), (57, 56, 54, 55), (53, 52, 59, 58), (58, 59, 61, 60), (60, 61, 63, 62), (62, 63, 65, 64), (66, 67, 56, 57), (72, 73, 69, 68), (64, 65, 67, 66), (52, 54, 56, 67, 65, 63, 61, 59), (73, 74, 70, 69), (74, 75, 71, 70), (68, 69, 70, 71), (75, 74, 73, 72)])
me_cube_005.materials.append(mat_material_017)
me_cube_005.use_remesh_preserve_volume = False
me_cube_005.use_remesh_preserve_attributes = False
me_cube_005.use_mirror_vertex_groups = False
me_cube_005.update()
me_cube_009 = bpy.data.meshes.new('Cube.009')
me_cube_009.from_pydata([(1.192e-07, 0.2124, 1.617), (1.192e-07, -0.2124, 1.617), (0.2636, 0.2124, 1.47), (0.2636, -0.2124, 1.47), (1.192e-07, 0.2124, 1.861), (1.192e-07, -0.2124, 1.861), (0.1372, 0.2124, 1.861), (0.1372, -0.2124, 1.861), (0.1372, 0.2124, 1.969), (0.1372, -0.2124, 1.969), (0.3128, 0.2124, 1.969), (0.3128, -0.2124, 1.969), (0.9358, 0.2124, 1.191), (0.9358, -0.2124, 1.191), (0.2636, 0.2124, 1.191), (0.2636, -0.2124, 1.191)], [], [(1, 0, 2, 3), (1, 5, 4, 0), (5, 7, 6, 4), (7, 9, 8, 6), (9, 11, 10, 8), (11, 13, 12, 10), (2, 14, 15, 3), (13, 15, 14, 12), (2, 0, 4, 6, 8, 10, 12, 14), (1, 3, 15, 13, 11, 9, 7, 5)])
me_cube_009.materials.append(mat_material_025)
me_cube_009.use_remesh_preserve_volume = False
me_cube_009.use_remesh_preserve_attributes = False
me_cube_009.use_mirror_vertex_groups = False
me_cube_009.update()

# ---- objects
ob_hip = bpy.data.objects.new('hip', me_cylinder_001)
ob_cube_011 = bpy.data.objects.new('Cube.011', me_cube_017)
ob_cube = bpy.data.objects.new('Cube', me_cube)
ob_cube_013 = bpy.data.objects.new('Cube.013', me_cube_019)
ob_cube_014 = bpy.data.objects.new('Cube.014', me_cube_020)
ob_cube_015 = bpy.data.objects.new('Cube.015', me_cube_021)
ob_cube_016 = bpy.data.objects.new('Cube.016', me_cube_022)
ob_cube_018 = bpy.data.objects.new('Cube.018', me_cube_024)
ob_cube_017 = bpy.data.objects.new('Cube.017', me_cube_023)
ob_cube_012 = bpy.data.objects.new('Cube.012', me_cube_018)
ob_cube_023 = bpy.data.objects.new('Cube.023', me_cube_029)
ob_cube_022 = bpy.data.objects.new('Cube.022', me_cube_028)
ob_cube_021 = bpy.data.objects.new('Cube.021', me_cube_027)
ob_cube_019 = bpy.data.objects.new('Cube.019', me_cube_025)
ob_cube_020 = bpy.data.objects.new('Cube.020', me_cube_026)
ob_cube_001 = bpy.data.objects.new('Cube.001', me_cube_001)
ob_cube_002 = bpy.data.objects.new('Cube.002', me_cube_003)
ob_cube_004 = bpy.data.objects.new('Cube.004', me_cube_006)
ob_cube_003 = bpy.data.objects.new('Cube.003', me_cube_004)
ob_cube_010 = bpy.data.objects.new('Cube.010', me_cube_016)
ob_cube_009 = bpy.data.objects.new('Cube.009', me_cube_015)
ob_cube_008 = bpy.data.objects.new('Cube.008', me_cube_014)
ob_cube_007 = bpy.data.objects.new('Cube.007', me_cube_013)
ob_cube_005 = bpy.data.objects.new('Cube.005', me_cube_007)
ob_cube_006 = bpy.data.objects.new('Cube.006', me_cube_008)
ob_head = bpy.data.objects.new('head', me_cube_002)
ob_cube_035 = bpy.data.objects.new('Cube.035', me_cube_041)
ob_cube_034 = bpy.data.objects.new('Cube.034', me_cube_040)
ob_cube_033 = bpy.data.objects.new('Cube.033', me_cube_039)
ob_cube_032 = bpy.data.objects.new('Cube.032', me_cube_038)
ob_cube_030 = bpy.data.objects.new('Cube.030', me_cube_036)
ob_cube_031 = bpy.data.objects.new('Cube.031', me_cube_037)
ob_cube_036 = bpy.data.objects.new('Cube.036', me_cube_042)
ob_cone = bpy.data.objects.new('Cone', me_cone_001)
ob_cube_024 = bpy.data.objects.new('Cube.024', me_cube_030)
ob_cube_025 = bpy.data.objects.new('Cube.025', me_cube_031)
ob_cube_026 = bpy.data.objects.new('Cube.026', me_cube_032)
ob_cube_027 = bpy.data.objects.new('Cube.027', me_cube_033)
ob_cube_029 = bpy.data.objects.new('Cube.029', me_cube_035)
ob_cube_028 = bpy.data.objects.new('Cube.028', me_cube_034)
ob_cube_037 = bpy.data.objects.new('Cube.037', me_cube_043)
ob_cube_038 = bpy.data.objects.new('Cube.038', me_cube_045)
ob_cube_039 = bpy.data.objects.new('Cube.039', me_cube_044)
ob_sphere_008 = bpy.data.objects.new('Sphere.008', me_sphere_005)
ob_power_unit = bpy.data.objects.new('power_unit', me_cube_010)
ob_ai_mod = bpy.data.objects.new('AI_mod', me_cube_012)
ob_right_gun_hatch = bpy.data.objects.new('right_gun_hatch', me_cube_011)
ob_left_gun_hatch = bpy.data.objects.new('Left_gun_hatch', me_cube_005)
ob_cargo = bpy.data.objects.new('cargo', me_cube_009)

# ---- transforms, parenting, visibility, modifiers, constraints
ob_hip.location = (0.0, 0.0, 1.472)
ob_hip.scale = (0.1923, 0.1923, 0.1923)
ob_hip.lineart.crease_threshold = 0.0
ob_cube_011.parent = ob_hip
ob_cube_011.matrix_parent_inverse = Matrix(((5.201, 0.0, 0.0, -0.0), (0.0, 5.201, 0.0, -0.0), (0.0, 0.0, 5.201, -5.273), (0.0, 0.0, 0.0, 1.0)))
ob_cube_011.location = (-0.1447, 0.1334, 0.9345)
ob_cube_011.rotation_euler = (-0.3068, 1.925e-07, 1.401)
ob_cube_011.scale = (0.02968, 0.02968, 0.02968)
ob_cube_011.lineart.crease_threshold = 0.0
ob_cube.parent = ob_cube_011
ob_cube.matrix_parent_inverse = Matrix(((-2.336e-05, 33.69, 0.0, -4.494), (-33.69, -2.155e-05, 0.0, -4.876), (-3.002e-05, -1.432e-11, 33.69, -31.48), (0.0, 0.0, 0.0, 1.0)))
ob_cube.location = (-0.4962, 0.4889, 0.9337)
ob_cube.rotation_euler = (0.0, -0.0, -0.7854)
ob_cube.scale = (0.486, 0.01812, 0.01812)
ob_cube.hide_select = True
ob_cube.lineart.crease_threshold = 0.0
ob_cube_013.location = (0.1362, -0.1334, 1.393)
ob_cube_013.rotation_euler = (3.498, 3.553e-07, 1.499)
ob_cube_013.scale = (0.02968, 0.02968, 0.02968)
ob_cube_013.lineart.crease_threshold = 0.0
ob_cube_014.location = (0.4384, -0.4974, 1.272)
ob_cube_014.rotation_euler = (3.399, -0.2491, 2.252)
ob_cube_014.scale = (0.486, 0.01812, 0.01812)
ob_cube_014.lineart.crease_threshold = 0.0
ob_cube_015.location = (0.8134, -0.9544, 1.118)
ob_cube_015.rotation_euler = (3.743, -0.7233, 1.146)
ob_cube_015.scale = (0.02968, 0.02968, 0.02968)
ob_cube_015.lineart.crease_threshold = 0.0
ob_cube_016.location = (1.021, -1.199, 0.7366)
ob_cube_016.rotation_euler = (2.876, -0.8753, 2.289)
ob_cube_016.scale = (0.486, 0.01812, 0.01812)
ob_cube_016.lineart.crease_threshold = 0.0
ob_cube_018.location = (1.196, -1.392, 0.4209)
ob_cube_018.rotation_euler = (3.065, -0.7415, 1.489)
ob_cube_018.scale = (0.02968, 0.02968, 0.02968)
ob_cube_018.lineart.crease_threshold = 0.0
ob_cube_017.location = (1.52, -1.702, 0.203)
ob_cube_017.rotation_euler = (2.528, -0.4529, 2.39)
ob_cube_017.scale = (0.486, 0.01812, 0.01812)
ob_cube_017.lineart.crease_threshold = 0.0
ob_cube_012.location = (0.1362, 0.1334, 1.393)
ob_cube_012.rotation_euler = (3.142, 0.3849, 1.633)
ob_cube_012.scale = (0.02968, 0.02968, 0.02968)
ob_cube_012.lineart.crease_threshold = 0.0
ob_cube_023.location = (0.4664, 0.4845, 1.261)
ob_cube_023.rotation_euler = (-2.863, -0.2687, -2.332)
ob_cube_023.scale = (0.486, 0.01812, 0.01812)
ob_cube_023.lineart.crease_threshold = 0.0
ob_cube_022.location = (0.8695, 0.9125, 1.094)
ob_cube_022.rotation_euler = (1.375, 3.705, 0.6602)
ob_cube_022.scale = (0.02968, 0.02968, 0.02968)
ob_cube_022.lineart.crease_threshold = 0.0
ob_cube_021.location = (0.9191, 1.041, 0.6157)
ob_cube_021.rotation_euler = (-2.238, -1.302, -1.938)
ob_cube_021.scale = (0.486, 0.01812, 0.01812)
ob_cube_021.lineart.crease_threshold = 0.0
ob_cube_019.location = (0.9562, 1.138, 0.2194)
ob_cube_019.rotation_euler = (-1.021, 0.491, -1.803)
ob_cube_019.scale = (0.02968, 0.02968, 0.02968)
ob_cube_019.lineart.crease_threshold = 0.0
ob_cube_020.location = (1.236, 1.539, 0.1229)
ob_cube_020.rotation_euler = (-1.081, -0.1995, -2.189)
ob_cube_020.scale = (0.486, 0.01812, 0.01812)
ob_cube_020.lineart.crease_threshold = 0.0
ob_cube_001.location = (-0.7451, 1.038, 1.159)
ob_cube_001.rotation_euler = (-1.202, -0.3387, -0.4667)
ob_cube_001.scale = (0.02968, 0.02968, 0.02968)
ob_cube_001.lineart.crease_threshold = 0.0
ob_cube_002.parent = ob_cube_001
ob_cube_002.matrix_parent_inverse = Matrix(((33.69, 8.306e-07, 0.0, 31.17), (-1.041e-07, 33.69, 0.0, -31.13), (3.762e-06, 1.272e-11, 33.69, -31.56), (0.0, 0.0, 0.0, 1.0)))
ob_cube_002.location = (-1.28, 1.273, 0.9337)
ob_cube_002.rotation_euler = (0.0, -0.0, -0.7854)
ob_cube_002.scale = (0.486, 0.01812, 0.01812)
ob_cube_002.hide_select = True
ob_cube_002.lineart.crease_threshold = 0.0
ob_cube_004.location = (-1.004, 1.428, 0.3812)
ob_cube_004.rotation_euler = (-1.539, 0.3487, -0.7293)
ob_cube_004.scale = (0.02968, 0.02968, 0.02968)
ob_cube_004.lineart.crease_threshold = 0.0
ob_cube_003.parent = ob_cube_004
ob_cube_003.matrix_parent_inverse = Matrix(((33.69, -1.207e-06, 0.0, 52.79), (3.815e-06, 33.69, 0.0, -52.75), (1.907e-06, 9.374e-07, 33.69, -31.56), (0.0, 0.0, 0.0, 1.0)))
ob_cube_003.location = (-1.922, 1.915, 0.9337)
ob_cube_003.rotation_euler = (0.0, -0.0, -0.7854)
ob_cube_003.scale = (0.486, 0.01812, 0.01812)
ob_cube_003.hide_select = True
ob_cube_003.lineart.crease_threshold = 0.0
ob_cube_010.location = (-0.1447, -0.1334, 1.393)
ob_cube_010.rotation_euler = (-1.866e-07, -0.2696, 1.373)
ob_cube_010.scale = (0.02968, 0.02968, 0.02968)
ob_cube_010.lineart.crease_threshold = 0.0
ob_cube_009.parent = ob_cube_010
ob_cube_009.matrix_parent_inverse = Matrix(((-2.122e-05, 33.69, 4.768e-07, 4.494), (-33.69, -2.155e-05, 4.768e-07, -4.876), (1.501e-05, 1.432e-11, 33.69, -31.48), (0.0, 0.0, 0.0, 1.0)))
ob_cube_009.location = (-0.4938, -0.4749, 0.9337)
ob_cube_009.rotation_euler = (0.0, -0.0, 0.7854)
ob_cube_009.scale = (0.486, 0.01812, 0.01812)
ob_cube_009.hide_select = True
ob_cube_009.lineart.crease_threshold = 0.0
ob_cube_008.location = (-1.059, -0.7085, 1.19)
ob_cube_008.rotation_euler = (-0.918, -0.3633, 1.49)
ob_cube_008.scale = (0.02968, 0.02968, 0.02968)
ob_cube_008.lineart.crease_threshold = 0.0
ob_cube_007.parent = ob_cube_008
ob_cube_007.matrix_parent_inverse = Matrix(((-2.27e-05, 33.69, -3.815e-06, 30.45), (-33.69, -2.039e-05, 0.0, -31.29), (3.762e-06, 3.75e-06, 33.69, -31.56), (0.0, 0.0, 0.0, 1.0)))
ob_cube_007.location = (-1.278, -1.259, 0.9337)
ob_cube_007.rotation_euler = (0.0, -0.0, 0.7854)
ob_cube_007.scale = (0.486, 0.01812, 0.01812)
ob_cube_007.hide_select = True
ob_cube_007.lineart.crease_threshold = 0.0
ob_cube_005.location = (-1.482, -1.095, 0.4849)
ob_cube_005.rotation_euler = (-0.5105, -0.305, 1.566)
ob_cube_005.scale = (0.02968, 0.02968, 0.02968)
ob_cube_005.lineart.crease_threshold = 0.0
ob_cube_006.parent = ob_cube_005
ob_cube_006.matrix_parent_inverse = Matrix(((-1.907e-05, 33.69, -4.978e-06, 52.08), (-33.69, -1.862e-05, 5.009e-06, -52.91), (-1.907e-06, 1.875e-06, 33.69, -31.56), (0.0, 0.0, 0.0, 1.0)))
ob_cube_006.location = (-1.92, -1.901, 0.9337)
ob_cube_006.rotation_euler = (0.0, -0.0, 0.7854)
ob_cube_006.scale = (0.486, 0.01812, 0.01812)
ob_cube_006.hide_select = True
ob_cube_006.lineart.crease_threshold = 0.0
ob_head.location = (0.0, 0.0, 0.4582)
ob_head.lock_rotation = (True, True, False)
ob_head.lineart.crease_threshold = 0.0
ob_cube_035.location = (-0.9109, 0.1579, 1.68)
ob_cube_035.rotation_euler = (1.571, 1.306, -1.723e-06)
ob_cube_035.scale = (0.02968, 0.02968, 0.02968)
ob_cube_035.lineart.crease_threshold = 0.0
ob_cube_034.location = (-0.6635, 0.157, 2.101)
ob_cube_034.rotation_euler = (1.571, 2.091, -2.002e-07)
ob_cube_034.scale = (0.486, 0.01812, 0.01812)
ob_cube_034.lineart.crease_threshold = 0.0
ob_cube_033.location = (-0.3559, 0.16, 2.629)
ob_cube_033.rotation_euler = (1.571, -1.435, -0.2618)
ob_cube_033.scale = (0.02968, 0.02968, 0.02968)
ob_cube_033.lineart.crease_threshold = 0.0
ob_cube_032.location = (-0.7374, 0.2591, 2.324)
ob_cube_032.rotation_euler = (1.571, -0.6494, -0.2618)
ob_cube_032.scale = (0.486, 0.01812, 0.01812)
ob_cube_032.lineart.crease_threshold = 0.0
ob_cube_030.location = (-1.054, 0.3471, 2.08)
ob_cube_030.rotation_euler = (1.353, -0.8718, -0.05455)
ob_cube_030.scale = (0.02968, 0.02968, 0.02968)
ob_cube_030.lineart.crease_threshold = 0.0
ob_cube_031.location = (-1.54, 0.4462, 2.028)
ob_cube_031.rotation_euler = (1.431, -0.09715, -0.2086)
ob_cube_031.scale = (0.486, 0.01812, 0.01812)
ob_cube_031.lineart.crease_threshold = 0.0
ob_cube_036.location = (-1.946, 0.5358, 1.991)
ob_cube_036.rotation_euler = (1.353, -0.8718, -0.05454)
ob_cube_036.scale = (0.02968, 0.02968, 0.02968)
ob_cube_036.lineart.crease_threshold = 0.0
ob_cone.location = (-2.119, 0.5725, 1.974)
ob_cone.rotation_euler = (0.9615, -1.741, -1.177)
ob_cone.scale = (0.1992, 0.1992, 0.1992)
ob_cone.lineart.crease_threshold = 0.0
ob_cube_024.location = (-0.9109, -0.1579, 1.68)
ob_cube_024.rotation_euler = (1.571, 1.26, -1.398e-06)
ob_cube_024.scale = (0.02968, 0.02968, 0.02968)
ob_cube_024.lineart.crease_threshold = 0.0
ob_cube_025.location = (-0.6829, -0.157, 2.112)
ob_cube_025.rotation_euler = (1.571, 2.046, -2.106e-07)
ob_cube_025.scale = (0.486, 0.01812, 0.01812)
ob_cube_025.lineart.crease_threshold = 0.0
ob_cube_026.location = (-0.3997, -0.16, 2.653)
ob_cube_026.rotation_euler = (1.571, -1.609, 0.4409)
ob_cube_026.scale = (0.02968, 0.02968, 0.02968)
ob_cube_026.lineart.crease_threshold = 0.0
ob_cube_027.location = (-0.7043, -0.3004, 2.285)
ob_cube_027.rotation_euler = (1.571, -0.8237, 0.441)
ob_cube_027.scale = (0.486, 0.01812, 0.01812)
ob_cube_027.lineart.crease_threshold = 0.0
ob_cube_029.location = (-0.9575, -0.4233, 1.987)
ob_cube_029.rotation_euler = (2.505, 0.4427, -1.022)
ob_cube_029.scale = (0.02968, 0.02968, 0.02968)
ob_cube_029.lineart.crease_threshold = 0.0
ob_cube_028.location = (-1.316, -0.3719, 2.329)
ob_cube_028.rotation_euler = (3.036, 0.7512, -0.1298)
ob_cube_028.scale = (0.486, 0.01812, 0.01812)
ob_cube_028.lineart.crease_threshold = 0.0
ob_cube_037.location = (-1.373, -0.3599, 2.384)
ob_cube_037.rotation_euler = (2.505, 0.4427, -1.022)
ob_cube_037.scale = (0.02968, 0.02968, 0.02968)
ob_cube_037.lineart.crease_threshold = 0.0
ob_cube_038.location = (-1.373, -0.3599, 2.384)
ob_cube_038.rotation_euler = (2.505, 0.4427, -1.022)
ob_cube_038.scale = (0.02968, 0.02968, 0.02968)
ob_cube_038.lineart.crease_threshold = 0.0
ob_cube_039.location = (-1.373, -0.3599, 2.384)
ob_cube_039.rotation_euler = (2.505, 0.4427, -1.022)
ob_cube_039.scale = (0.02968, 0.02968, 0.02968)
ob_cube_039.lineart.crease_threshold = 0.0
ob_sphere_008.location = (-1.167, -0.01652, 1.558)
ob_sphere_008.rotation_euler = (0.0, -1.571, 0.0)
ob_sphere_008.scale = (0.2034, 0.2034, 0.2034)
ob_sphere_008.lineart.crease_threshold = 0.0
ob_power_unit.location = (0.0, 0.0, 0.4582)
ob_power_unit.lineart.crease_threshold = 0.0
ob_ai_mod.location = (0.0, 0.0, 0.4582)
ob_ai_mod.rotation_euler = (-0.0, 3.142, -0.0)
ob_ai_mod.scale = (-1.0, -1.0, -1.0)
ob_ai_mod.lineart.crease_threshold = 0.0
ob_right_gun_hatch.location = (0.0, 0.0, 0.4582)
ob_right_gun_hatch.rotation_euler = (-0.0, 3.142, -0.0)
ob_right_gun_hatch.scale = (-1.0, -1.0, -1.0)
ob_right_gun_hatch.lock_rotation = (True, True, True)
ob_right_gun_hatch.lineart.crease_threshold = 0.0
ob_left_gun_hatch.location = (0.0, 0.0, 0.4582)
ob_left_gun_hatch.lock_rotation = (True, True, True)
ob_left_gun_hatch.lineart.crease_threshold = 0.0
ob_cargo.location = (0.0, 0.0, 0.4582)
ob_cargo.lineart.crease_threshold = 0.0

# ---- collection membership
col_collection_1.objects.link(ob_hip)
col_collection_1.objects.link(ob_cube_011)
col_collection_1.objects.link(ob_cube)
col_collection_1.objects.link(ob_cube_013)
col_collection_1.objects.link(ob_cube_014)
col_collection_1.objects.link(ob_cube_015)
col_collection_1.objects.link(ob_cube_016)
col_collection_1.objects.link(ob_cube_018)
col_collection_1.objects.link(ob_cube_017)
col_collection_1.objects.link(ob_cube_012)
col_collection_1.objects.link(ob_cube_023)
col_collection_1.objects.link(ob_cube_022)
col_collection_1.objects.link(ob_cube_021)
col_collection_1.objects.link(ob_cube_019)
col_collection_1.objects.link(ob_cube_020)
col_collection_1.objects.link(ob_cube_001)
col_collection_1.objects.link(ob_cube_002)
col_collection_1.objects.link(ob_cube_004)
col_collection_1.objects.link(ob_cube_003)
col_collection_1.objects.link(ob_cube_010)
col_collection_1.objects.link(ob_cube_009)
col_collection_1.objects.link(ob_cube_008)
col_collection_1.objects.link(ob_cube_007)
col_collection_1.objects.link(ob_cube_005)
col_collection_1.objects.link(ob_cube_006)
col_collection_1.objects.link(ob_head)
col_collection_1.objects.link(ob_cube_035)
col_collection_1.objects.link(ob_cube_034)
col_collection_1.objects.link(ob_cube_033)
col_collection_1.objects.link(ob_cube_032)
col_collection_1.objects.link(ob_cube_030)
col_collection_1.objects.link(ob_cube_031)
col_collection_1.objects.link(ob_cube_036)
col_collection_1.objects.link(ob_cone)
col_collection_1.objects.link(ob_cube_024)
col_collection_1.objects.link(ob_cube_025)
col_collection_1.objects.link(ob_cube_026)
col_collection_1.objects.link(ob_cube_027)
col_collection_1.objects.link(ob_cube_029)
col_collection_1.objects.link(ob_cube_028)
col_collection_1.objects.link(ob_cube_037)
col_collection_1.objects.link(ob_cube_038)
col_collection_1.objects.link(ob_cube_039)
col_collection_1.objects.link(ob_sphere_008)
col_collection_1.objects.link(ob_power_unit)
col_collection_1.objects.link(ob_ai_mod)
col_collection_1.objects.link(ob_right_gun_hatch)
col_collection_1.objects.link(ob_left_gun_hatch)
col_collection_1.objects.link(ob_cargo)

# ---- scene / render settings (as saved in the file)
scene.frame_start = 1; scene.frame_end = 250; scene.frame_set(0)
scene.render.engine = 'BLENDER_EEVEE_NEXT'
scene.render.image_settings.compression = 90
scene.render.resolution_percentage = 50
scene.render.dither_intensity = 0.0
scene.cycles.use_denoising = False
scene.cycles.samples = 10
scene.cycles.sampling_pattern = 'TABULATED_SOBOL'
scene.cycles.light_sampling_threshold = 0.0
scene.cycles.use_adaptive_sampling = False
scene.cycles.use_light_tree = False
scene.cycles.blur_glossy = 0.0
scene.cycles.volume_bounces = 1
scene.cycles.pixel_filter_type = 'GAUSSIAN'
scene.cycles.sample_clamp_indirect = 0.0
scene.view_settings.view_transform = 'Standard'
bpy.context.view_layer.update()

# ---- added for rendering (the .blend has no active camera and no usable light): camera, sun
cam_auto = bpy.data.cameras.new('AutoCamera')
cam_auto.lens = 50.0
cam_auto.sensor_width = 36.0
cam_auto.clip_end = 1000.0
ob_auto_camera = bpy.data.objects.new('AutoCamera', cam_auto)
scene.collection.objects.link(ob_auto_camera)
ob_auto_camera.location = (5.63974, -7.07089, 6.12511)
ob_auto_camera.rotation_euler = (1.09748, -7.21219e-08, 0.694738)
scene.camera = ob_auto_camera
light_auto_sun = bpy.data.lights.new('AutoSun', 'SUN')
light_auto_sun.energy = 3.0
light_auto_sun.angle = 0.0523599
ob_auto_sun = bpy.data.objects.new('AutoSun', light_auto_sun)
scene.collection.objects.link(ob_auto_sun)
ob_auto_sun.rotation_euler = (0.872665, 0.174533, 0.523599)
bpy.context.view_layer.update()

